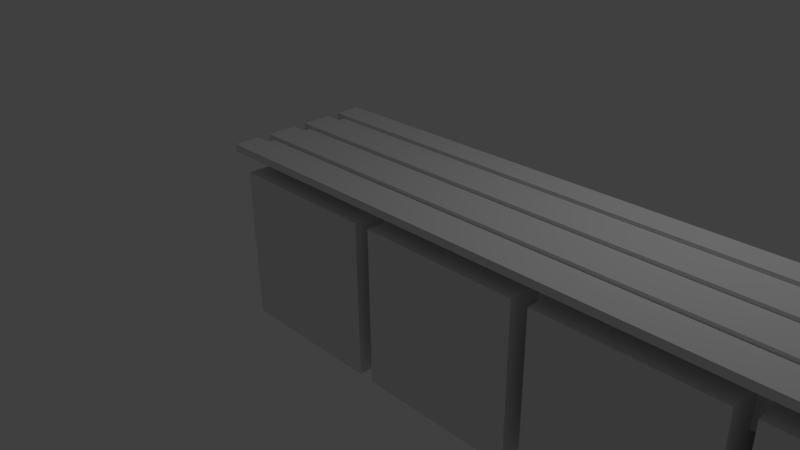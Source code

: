 # Source: locker_room_bench.blend  (saved by Blender 2.76.0; exported with 4.5.12 LTS)
import bpy
from mathutils import Matrix  # noqa: F401  (used for matrix-valued properties, if any)

bpy.ops.wm.read_factory_settings(use_empty=True)
scene = bpy.context.scene
scene.name = 'Scene'

# ---- collections
col_collection_1 = bpy.data.collections.new('Collection 1'); scene.collection.children.link(col_collection_1)

# ---- materials (node trees are filled in below, after node groups)
mat_material = bpy.data.materials.new('Material')
mat_material.alpha_threshold = 0.0
mat_material.use_transparent_shadow = False
mat_material.roughness = 0.5
mat_material.line_color = (0.0, 0.0, 0.0, 1.0)
mat_material_001 = bpy.data.materials.new('Material.001')
mat_material_001.alpha_threshold = 0.0
mat_material_001.use_transparent_shadow = False
mat_material_001.roughness = 0.5
mat_material_001.line_color = (0.0, 0.0, 0.0, 1.0)
mat_material_002 = bpy.data.materials.new('Material.002')
mat_material_002.alpha_threshold = 0.0
mat_material_002.use_transparent_shadow = False
mat_material_002.roughness = 0.5
mat_material_002.line_color = (0.0, 0.0, 0.0, 1.0)

# ---- material node trees

# ---- world
world_world = bpy.data.worlds.new('World'); scene.world = world_world
world_world.color = (0.05088, 0.05088, 0.05088)
world_world.use_sun_shadow = False
world_world.sun_shadow_jitter_overblur = 0.0
world_world.cycles.sampling_method = 'MANUAL'
world_world.cycles.sample_map_resolution = 256

# ---- cameras
cam_camera = bpy.data.cameras.new('Camera')
cam_camera.clip_end = 100.0
cam_camera.lens = 35.0
cam_camera.sensor_width = 32.0
cam_camera.sensor_height = 18.0
cam_camera.ortho_scale = 7.314
cam_camera.dof.focus_distance = 0.0
cam_camera.dof.aperture_fstop = 128.0

# ---- lights
light_lamp = bpy.data.lights.new('Lamp', 'POINT')
light_lamp.transmission_factor = 0.0
light_lamp.cutoff_distance = 30.0
light_lamp.energy = 100.0
light_lamp.shadow_buffer_clip_start = 1.001
light_lamp.shadow_soft_size = 0.1
light_lamp.shadow_maximum_resolution = 0.006
light_lamp.use_absolute_resolution = True
light_lamp.cycles.use_multiple_importance_sampling = False

# ---- meshes
me_cube_003 = bpy.data.meshes.new('Cube.003')
me_cube_003.from_pydata([(-1.0, -1.0, -1.0), (-1.0, -1.0, 1.0), (-1.0, 1.0, -1.0), (-1.0, 1.0, 1.0), (1.0, -1.0, -1.0), (1.0, -1.0, 1.0), (1.0, 1.0, -1.0), (1.0, 1.0, 1.0)], [], [(1, 3, 2, 0), (3, 7, 6, 2), (7, 5, 4, 6), (5, 1, 0, 4), (0, 2, 6, 4), (5, 7, 3, 1)])
me_cube_003.use_remesh_preserve_volume = False
me_cube_003.use_remesh_preserve_attributes = False
me_cube_003.use_mirror_vertex_groups = False
me_cube_003.update()
me_cube = bpy.data.meshes.new('Cube')
me_cube.from_pydata([(7.96, 1.0, -1.0), (7.96, -1.0, -1.0), (-1.0, -1.0, -1.0), (-1.0, 1.0, -1.0), (7.96, 1.0, -0.9066), (7.96, -1.0, -0.9066), (-1.0, -1.0, -0.9066), (-1.0, 1.0, -0.9066), (7.96, 0.6571, -1.0), (7.96, 0.4857, -1.0), (7.96, 0.08571, -1.0), (7.96, -0.08571, -1.0), (7.96, -0.4857, -1.0), (7.96, -0.6571, -1.0), (-1.0, -0.6571, -1.0), (-1.0, -0.4857, -1.0), (-1.0, -0.08571, -1.0), (-1.0, 0.08571, -1.0), (-1.0, 0.4857, -1.0), (-1.0, 0.6571, -1.0), (7.96, 0.6571, -0.9066), (7.96, 0.4857, -0.9066), (7.96, 0.08571, -0.9066), (7.96, -0.08571, -0.9066), (7.96, -0.4857, -0.9066), (7.96, -0.6571, -0.9066), (-1.0, -0.6571, -0.9066), (-1.0, -0.4857, -0.9066), (-1.0, -0.08571, -0.9066), (-1.0, 0.08571, -0.9066), (-1.0, 0.4857, -0.9066), (-1.0, 0.6571, -0.9066)], [], [(13, 1, 2, 14), (25, 26, 6, 5), (13, 25, 5, 1), (1, 5, 6, 2), (19, 31, 7, 3), (4, 0, 3, 7), (2, 6, 26, 14), (15, 27, 28, 16), (17, 29, 30, 18), (16, 28, 23, 11), (0, 4, 20, 8), (17, 10, 22, 29), (9, 21, 22, 10), (11, 23, 24, 12), (4, 7, 31, 20), (18, 30, 21, 9), (21, 30, 29, 22), (14, 26, 25, 13), (23, 28, 27, 24), (0, 8, 19, 3), (19, 8, 20, 31), (9, 10, 17, 18), (15, 12, 24, 27), (11, 12, 15, 16)])
_uv = me_cube.uv_layers.new(name='UVMap')
_uv.uv.foreach_set('vector', [-6.774, 0.5894, 7.774, 0.5894, 7.774, 0.4106, -6.774, 0.4106, -6.774, 0.5894, 7.774, 0.5894, 7.774, 0.4106, -6.774, 0.4106, -6.774, 0.5894, 7.774, 0.5894, 7.774, 0.4106, -6.774, 0.4106, -6.774, 0.5894, 7.774, 0.5894, 7.774, 0.4106, -6.774, 0.4106, -6.774, 0.5894, 7.774, 0.5894, 7.774, 0.4106, -6.774, 0.4106, -6.774, 0.5894, 7.774, 0.5894, 7.774, 0.4106, -6.774, 0.4106, -6.774, 0.5894, 7.774, 0.5894, 7.774, 0.4106, -6.774, 0.4106, -6.774, 0.5894, 7.774, 0.5894, 7.774, 0.4106, -6.774, 0.4106, -6.774, 0.5894, 7.774, 0.5894, 7.774, 0.4106, -6.774, 0.4106, -6.774, 0.5894, 7.774, 0.5894, 7.774, 0.4106, -6.774, 0.4106, -6.774, 0.5894, 7.774, 0.5894, 7.774, 0.4106, -6.774, 0.4106, -6.774, 0.5894, 7.774, 0.5894, 7.774, 0.4106, -6.774, 0.4106, -6.774, 0.5894, 7.774, 0.5894, 7.774, 0.4106, -6.774, 0.4106, -6.774, 0.5894, 7.774, 0.5894, 7.774, 0.4106, -6.774, 0.4106, -6.774, 0.5894, 7.774, 0.5894, 7.774, 0.4106, -6.774, 0.4106, -6.774, 0.5894, 7.774, 0.5894, 7.774, 0.4106, -6.774, 0.4106, -6.774, 0.5894, 7.774, 0.5894, 7.774, 0.4106, -6.774, 0.4106, -6.774, 0.5894, 7.774, 0.5894, 7.774, 0.4106, -6.774, 0.4106, -6.774, 0.5894, 7.774, 0.5894, 7.774, 0.4106, -6.774, 0.4106, -6.774, 0.5894, 7.774, 0.5894, 7.774, 0.4106, -6.774, 0.4106, -6.774, 0.5894, 7.774, 0.5894, 7.774, 0.4106, -6.774, 0.4106, -6.774, 0.5894, 7.774, 0.5894, 7.774, 0.4106, -6.774, 0.4106, -6.774, 0.5894, 7.774, 0.5894, 7.774, 0.4106, -6.774, 0.4106, -6.774, 0.5894, 7.774, 0.5894, 7.774, 0.4106, -6.774, 0.4106])
me_cube.materials.append(mat_material)
me_cube.use_remesh_preserve_volume = False
me_cube.use_remesh_preserve_attributes = False
me_cube.use_mirror_vertex_groups = False
me_cube.update()
me_cube_001 = bpy.data.meshes.new('Cube.001')
me_cube_001.from_pydata([(7.96, 1.0, -1.0), (7.96, 0.7398, -1.0), (7.718, 0.7398, -1.0), (7.718, 1.0, -1.0), (7.96, 1.0, -0.3469), (7.718, 1.0, -0.5446), (5.825, 1.0, -0.5446), (5.825, 1.0, -1.0), (5.636, 1.0, -1.0), (5.636, 1.0, -0.5446), (3.743, 1.0, -0.5446), (3.743, 1.0, -1.0), (3.553, 1.0, -1.0), (3.553, 1.0, -0.5446), (1.66, 1.0, -0.5446), (1.66, 1.0, -1.0), (1.471, 1.0, -1.0), (1.471, 1.0, -0.5446), (-0.4227, 1.0, -0.5446), (-0.4227, 1.0, -1.0), (-0.6208, 1.0, -1.0), (-0.6208, 1.0, -0.3469), (7.96, 0.7398, -0.3469), (-0.6208, 0.7398, -0.3469), (-0.6208, 0.7398, -1.0), (-0.4227, 0.7398, -1.0), (-0.4227, 0.7398, -0.5446), (1.471, 0.7398, -0.5446), (1.471, 0.7398, -1.0), (1.66, 0.7398, -1.0), (1.66, 0.7398, -0.5446), (3.553, 0.7398, -0.5446), (3.553, 0.7398, -1.0), (3.743, 0.7398, -1.0), (3.743, 0.7398, -0.5446), (5.636, 0.7398, -0.5446), (5.636, 0.7398, -1.0), (5.825, 0.7398, -1.0), (5.825, 0.7398, -0.5446), (7.718, 0.7398, -0.5446), (-0.6125, 1.296, -0.3469), (7.96, 1.296, -0.3469), (7.96, 1.0, -0.3198), (7.96, 0.7398, -0.3198), (7.96, 0.08774, -0.3469), (-0.6161, 0.08774, -0.3469), (7.96, 1.296, -0.3198), (-0.6125, 1.296, -0.3198), (-0.6125, 0.7398, -0.3198), (-0.6125, 1.0, -0.3198), (7.96, 0.08774, -0.3198), (-0.6125, 0.08774, -0.3146), (-0.6208, 0.08774, -0.3198), (7.96, 0.08774, -0.3198), (7.96, 0.08774, -1.0), (7.718, 0.08774, -1.0), (7.718, 0.08774, -0.5446), (5.825, 0.08774, -0.5446), (5.825, 0.08774, -1.0), (5.636, 0.08774, -1.0), (5.636, 0.08774, -0.5446), (3.743, 0.08774, -0.5446), (3.743, 0.08774, -1.0), (3.553, 0.08774, -1.0), (3.553, 0.08774, -0.5446), (1.66, 0.08774, -0.5446), (1.66, 0.08774, -1.0), (1.471, 0.08774, -1.0), (1.471, 0.08774, -0.5446), (-0.4227, 0.08774, -0.5446), (-0.4227, 0.08774, -1.0), (-0.6208, 0.08774, -1.0), (-0.6125, 0.08774, -0.3198), (-0.6208, -0.1725, -1.0), (-0.6208, -0.1725, -0.3198), (7.96, -0.1725, -0.3198), (7.96, -0.1725, -0.3198), (7.96, -0.1725, -0.3416), (7.96, -0.1725, -1.0), (7.718, -0.1725, -1.0), (5.825, -0.1725, -1.0), (5.636, -0.1725, -1.0), (3.743, -0.1725, -1.0), (3.553, -0.1725, -1.0), (1.66, -0.1725, -1.0), (1.471, -0.1725, -1.0), (-0.4227, -0.1725, -1.0), (7.337, -0.1725, -0.3416), (7.337, -0.1725, -0.3469), (-0.6143, -0.1725, -0.3469), (-0.6125, -0.1725, -0.3307), (-0.6125, -0.1725, -0.3198), (-0.4227, -0.1725, -0.5446), (1.471, -0.1725, -0.5446), (1.66, -0.1725, -0.5446), (3.553, -0.1725, -0.5446), (3.743, -0.1725, -0.5446), (5.636, -0.1725, -0.5446), (5.825, -0.1725, -0.5446), (7.718, -0.1725, -0.5446), (7.96, -0.4341, -0.3198), (-0.6125, -0.4341, -0.3198), (-0.6125, -0.4341, -0.3469)], [], [(0, 1, 2, 3), (4, 0, 3, 5, 6, 7, 8, 9, 10, 11, 12, 13, 14, 15, 16, 17, 18, 19, 20, 21), (0, 4, 22, 1), (1, 22, 23, 24, 25, 26, 27, 28, 29, 30, 31, 32, 33, 34, 35, 36, 37, 38, 39, 2), (4, 21, 40, 41), (37, 36, 8, 7), (33, 32, 12, 11), (29, 28, 16, 15), (25, 24, 20, 19), (24, 23, 21, 20), (4, 42, 43, 22), (23, 22, 44, 45), (42, 4, 41, 46), (46, 41, 40, 47), (23, 48, 49, 21), (42, 49, 48, 43), (22, 43, 50, 44), (48, 23, 45, 51), (52, 45, 44, 50, 53, 54, 55, 56, 57, 58, 59, 60, 61, 62, 63, 64, 65, 66, 67, 68, 69, 70, 71), (49, 42, 46, 47), (49, 47, 40, 21), (43, 48, 72, 50), (48, 51, 72), (52, 53, 50, 72, 51, 45), (73, 74, 52, 71), (54, 53, 75, 76, 77, 78), (54, 78, 79, 55), (80, 81, 59, 58), (82, 83, 63, 62), (84, 85, 67, 66), (86, 73, 71, 70), (53, 52, 74, 75), (78, 77, 87, 88, 89, 90, 91, 76, 75, 74, 73, 86, 92, 93, 85, 84, 94, 95, 83, 82, 96, 97, 81, 80, 98, 99, 79), (76, 100, 77), (77, 100, 101, 87), (87, 101, 102, 88), (88, 102, 89), (89, 102, 90), (90, 102, 101, 91), (91, 101, 100, 76), (98, 80, 58, 57), (99, 98, 57, 56), (56, 55, 79, 99), (38, 37, 7, 6), (39, 38, 6, 5), (5, 3, 2, 39), (96, 82, 62, 61), (97, 96, 61, 60), (60, 59, 81, 97), (34, 33, 11, 10), (35, 34, 10, 9), (9, 8, 36, 35), (94, 84, 66, 65), (95, 94, 65, 64), (64, 63, 83, 95), (30, 29, 15, 14), (31, 30, 14, 13), (13, 12, 32, 31), (92, 86, 70, 69), (93, 92, 69, 68), (68, 67, 85, 93), (26, 25, 19, 18), (27, 26, 18, 17), (17, 16, 28, 27)])
me_cube_001.polygons.foreach_set('material_index', [0, 0, 0, 0, 0, 0, 0, 0, 0, 0, 0, 0, 0, 0, 0, 0, 0, 0, 1, 0, 0, 0, 0, 1, 1, 1, 1, 1, 1, 1, 1, 1, 1, 0, 0, 0, 0, 0, 0, 0, 0, 0, 0, 0, 0, 0, 0, 0, 0, 0, 0, 0, 0, 0, 0, 0, 0, 0, 0, 0, 0, 0, 0, 0])
_uv = me_cube_001.uv_layers.new(name='UVMap')
_uv.uv.foreach_set('vector', [0.2795, 0.2795, 0.7205, 0.2795, 0.7205, 0.7205, 0.2795, 0.7205, 0.5, 0.7205, 0.5682, 0.7097, 0.6296, 0.6784, 0.6784, 0.6296, 0.7097, 0.5682, 0.7205, 0.5, 0.7097, 0.4318, 0.6784, 0.3704, 0.6296, 0.3216, 0.5682, 0.2903, 0.5, 0.2795, 0.4318, 0.2903, 0.3704, 0.3216, 0.3216, 0.3704, 0.2903, 0.4318, 0.2795, 0.5, 0.2903, 0.5682, 0.3216, 0.6296, 0.3704, 0.6784, 0.4318, 0.7097, 0.2795, 0.2795, 0.7205, 0.2795, 0.7205, 0.7205, 0.2795, 0.7205, 0.5, 0.7205, 0.5682, 0.7097, 0.6296, 0.6784, 0.6784, 0.6296, 0.7097, 0.5682, 0.7205, 0.5, 0.7097, 0.4318, 0.6784, 0.3704, 0.6296, 0.3216, 0.5682, 0.2903, 0.5, 0.2795, 0.4318, 0.2903, 0.3704, 0.3216, 0.3216, 0.3704, 0.2903, 0.4318, 0.2795, 0.5, 0.2903, 0.5682, 0.3216, 0.6296, 0.3704, 0.6784, 0.4318, 0.7097, 0.2795, 0.2795, 0.7205, 0.2795, 0.7205, 0.7205, 0.2795, 0.7205, 0.2795, 0.2795, 0.7205, 0.2795, 0.7205, 0.7205, 0.2795, 0.7205, 0.2795, 0.2795, 0.7205, 0.2795, 0.7205, 0.7205, 0.2795, 0.7205, 0.2795, 0.2795, 0.7205, 0.2795, 0.7205, 0.7205, 0.2795, 0.7205, 0.2795, 0.2795, 0.7205, 0.2795, 0.7205, 0.7205, 0.2795, 0.7205, 0.2795, 0.2795, 0.7205, 0.2795, 0.7205, 0.7205, 0.2795, 0.7205, 0.2795, 0.2795, 0.7205, 0.2795, 0.7205, 0.7205, 0.2795, 0.7205, 0.2795, 0.2795, 0.7205, 0.2795, 0.7205, 0.7205, 0.2795, 0.7205, 0.2795, 0.2795, 0.7205, 0.2795, 0.7205, 0.7205, 0.2795, 0.7205, 0.2795, 0.2795, 0.7205, 0.2795, 0.7205, 0.7205, 0.2795, 0.7205, 0.2795, 0.2795, 0.7205, 0.2795, 0.7205, 0.7205, 0.2795, 0.7205, 0.2795, 0.2795, 0.7205, 0.2795, 0.7205, 0.7205, 0.2795, 0.7205, 0.2795, 0.2795, 0.7205, 0.2795, 0.7205, 0.7205, 0.2795, 0.7205, 0.2795, 0.2795, 0.7205, 0.2795, 0.7205, 0.7205, 0.2795, 0.7205, 0.5, 0.7205, 0.5595, 0.7124, 0.6146, 0.6884, 0.6612, 0.6505, 0.6958, 0.6015, 0.7159, 0.5449, 0.72, 0.4849, 0.7078, 0.4261, 0.6802, 0.3728, 0.6392, 0.3289, 0.5879, 0.2977, 0.53, 0.2815, 0.47, 0.2815, 0.4121, 0.2977, 0.3608, 0.3289, 0.3198, 0.3728, 0.2922, 0.4261, 0.28, 0.4849, 0.2841, 0.5449, 0.3042, 0.6015, 0.3388, 0.6505, 0.3854, 0.6884, 0.4405, 0.7124, -5.326, 0.403, 6.326, 0.403, 6.326, 0.597, -5.326, 0.597, 0.2795, 0.2795, 0.7205, 0.2795, 0.7205, 0.7205, 0.2795, 0.7205, -5.326, 0.403, 6.326, 0.403, 6.326, 0.597, -5.326, 0.597, 0.2795, 0.2795, 0.7205, 0.2795, 0.7205, 0.7205, 0.5, 0.7205, 0.691, 0.6103, 0.691, 0.3897, 0.5, 0.2795, 0.309, 0.3897, 0.309, 0.6103, 0.2795, 0.2795, 0.7205, 0.2795, 0.7205, 0.7205, 0.2795, 0.7205, 0.5, 0.7205, 0.691, 0.6103, 0.691, 0.3897, 0.5, 0.2795, 0.309, 0.3897, 0.309, 0.6103, 0.2795, 0.2795, 0.7205, 0.2795, 0.7205, 0.7205, 0.2795, 0.7205, 0.2795, 0.2795, 0.7205, 0.2795, 0.7205, 0.7205, 0.2795, 0.7205, 0.2795, 0.2795, 0.7205, 0.2795, 0.7205, 0.7205, 0.2795, 0.7205, 0.2795, 0.2795, 0.7205, 0.2795, 0.7205, 0.7205, 0.2795, 0.7205, 0.2795, 0.2795, 0.7205, 0.2795, 0.7205, 0.7205, 0.2795, 0.7205, -5.326, 0.403, 6.326, 0.403, 6.326, 0.597, -5.326, 0.597, 0.5, 0.7205, 0.5509, 0.7146, 0.599, 0.6971, 0.6418, 0.6689, 0.6769, 0.6317, 0.7025, 0.5874, 0.7172, 0.5383, 0.7202, 0.4872, 0.7113, 0.4367, 0.691, 0.3897, 0.6604, 0.3487, 0.6212, 0.3157, 0.5754, 0.2928, 0.5256, 0.2809, 0.4744, 0.2809, 0.4246, 0.2928, 0.3788, 0.3157, 0.3396, 0.3487, 0.309, 0.3897, 0.2887, 0.4367, 0.2798, 0.4872, 0.2828, 0.5383, 0.2975, 0.5874, 0.3231, 0.6317, 0.3582, 0.6689, 0.401, 0.6971, 0.4491, 0.7146, 0.2795, 0.2795, 0.7205, 0.2795, 0.7205, 0.7205, 0.2795, 0.2795, 0.7205, 0.2795, 0.7205, 0.7205, 0.2795, 0.7205, 0.2795, 0.2795, 0.7205, 0.2795, 0.7205, 0.7205, 0.2795, 0.7205, 0.2795, 0.2795, 0.7205, 0.2795, 0.7205, 0.7205, 0.2795, 0.2795, 0.7205, 0.2795, 0.7205, 0.7205, 0.2795, 0.2795, 0.7205, 0.2795, 0.7205, 0.7205, 0.2795, 0.7205, 0.2795, 0.2795, 0.7205, 0.2795, 0.7205, 0.7205, 0.2795, 0.7205, 0.2795, 0.2795, 0.7205, 0.2795, 0.7205, 0.7205, 0.2795, 0.7205, 0.2795, 0.2795, 0.7205, 0.2795, 0.7205, 0.7205, 0.2795, 0.7205, 0.2795, 0.2795, 0.7205, 0.2795, 0.7205, 0.7205, 0.2795, 0.7205, 0.2795, 0.2795, 0.7205, 0.2795, 0.7205, 0.7205, 0.2795, 0.7205, 0.2795, 0.2795, 0.7205, 0.2795, 0.7205, 0.7205, 0.2795, 0.7205, 0.2795, 0.2795, 0.7205, 0.2795, 0.7205, 0.7205, 0.2795, 0.7205, 0.2795, 0.2795, 0.7205, 0.2795, 0.7205, 0.7205, 0.2795, 0.7205, 0.2795, 0.2795, 0.7205, 0.2795, 0.7205, 0.7205, 0.2795, 0.7205, 0.2795, 0.2795, 0.7205, 0.2795, 0.7205, 0.7205, 0.2795, 0.7205, 0.2795, 0.2795, 0.7205, 0.2795, 0.7205, 0.7205, 0.2795, 0.7205, 0.2795, 0.2795, 0.7205, 0.2795, 0.7205, 0.7205, 0.2795, 0.7205, 0.2795, 0.2795, 0.7205, 0.2795, 0.7205, 0.7205, 0.2795, 0.7205, 0.2795, 0.2795, 0.7205, 0.2795, 0.7205, 0.7205, 0.2795, 0.7205, 0.2795, 0.2795, 0.7205, 0.2795, 0.7205, 0.7205, 0.2795, 0.7205, 0.2795, 0.2795, 0.7205, 0.2795, 0.7205, 0.7205, 0.2795, 0.7205, 0.2795, 0.2795, 0.7205, 0.2795, 0.7205, 0.7205, 0.2795, 0.7205, 0.2795, 0.2795, 0.7205, 0.2795, 0.7205, 0.7205, 0.2795, 0.7205, 0.2795, 0.2795, 0.7205, 0.2795, 0.7205, 0.7205, 0.2795, 0.7205, 0.2795, 0.2795, 0.7205, 0.2795, 0.7205, 0.7205, 0.2795, 0.7205, 0.2795, 0.2795, 0.7205, 0.2795, 0.7205, 0.7205, 0.2795, 0.7205, 0.2795, 0.2795, 0.7205, 0.2795, 0.7205, 0.7205, 0.2795, 0.7205, 0.2795, 0.2795, 0.7205, 0.2795, 0.7205, 0.7205, 0.2795, 0.7205, 0.2795, 0.2795, 0.7205, 0.2795, 0.7205, 0.7205, 0.2795, 0.7205, 0.2795, 0.2795, 0.7205, 0.2795, 0.7205, 0.7205, 0.2795, 0.7205])
me_cube_001.materials.append(mat_material_001)
me_cube_001.materials.append(mat_material_002)
me_cube_001.use_remesh_preserve_volume = False
me_cube_001.use_remesh_preserve_attributes = False
me_cube_001.use_mirror_vertex_groups = False
me_cube_001.update()

# ---- objects
ob_cut_bue = bpy.data.objects.new('cut bue', me_cube_003)
ob_cube = bpy.data.objects.new('Cube', me_cube)
ob_lamp = bpy.data.objects.new('Lamp', light_lamp)
ob_camera = bpy.data.objects.new('Camera', cam_camera)
ob_cube_001 = bpy.data.objects.new('Cube.001', me_cube_001)

# ---- transforms, parenting, visibility, modifiers, constraints
ob_cut_bue.location = (6.509, -0.04527, 0.123)
ob_cut_bue.hide_viewport = True
ob_cut_bue.lineart.crease_threshold = 0.0
_m = ob_cut_bue.modifiers.new('Array', 'ARRAY')
_m.count = 4
_m.constant_offset_displace = (0.0, 0.0, 0.0)
_m.relative_offset_displace = (-1.1, 0.0, 0.0)
ob_cube.location = (-0.3632, 0.0, 2.327)
ob_cube.scale = (1.056, 1.0, 1.03)
ob_cube.lock_rotations_4d = False
ob_cube.empty_display_type = 'ARROWS'
ob_cube.lineart.crease_threshold = 0.0
ob_lamp.location = (4.076, 1.005, 5.904)
ob_lamp.rotation_euler = (0.6503, 0.05522, 1.866)
ob_lamp.lock_rotations_4d = False
ob_lamp.empty_display_type = 'ARROWS'
ob_lamp.color = (0.0, 0.0, 0.0, 0.0)
ob_lamp.lineart.crease_threshold = 0.0
ob_camera.location = (7.481, -6.508, 5.344)
ob_camera.rotation_euler = (1.109, 0.01082, 0.8149)
ob_camera.lock_rotations_4d = False
ob_camera.empty_display_type = 'ARROWS'
ob_camera.color = (0.0, 0.0, 0.0, 0.0)
ob_camera.display_type = 'WIRE'
ob_camera.lineart.crease_threshold = 0.0
ob_cube_001.location = (-0.6444, -0.4577, 1.668)
ob_cube_001.scale = (1.056, 1.0, 1.0)
ob_cube_001.lock_rotations_4d = False
ob_cube_001.empty_display_type = 'ARROWS'
ob_cube_001.lineart.crease_threshold = 0.0

# ---- collection membership
col_collection_1.objects.link(ob_cut_bue)
col_collection_1.objects.link(ob_cube)
col_collection_1.objects.link(ob_lamp)
col_collection_1.objects.link(ob_camera)
col_collection_1.objects.link(ob_cube_001)

# ---- scene / render settings (as saved in the file)
scene.camera = ob_camera
scene.frame_start = 1; scene.frame_end = 250; scene.frame_set(1)
scene.render.engine = 'BLENDER_EEVEE_NEXT'
scene.render.resolution_percentage = 50
scene.render.dither_intensity = 0.0
scene.cycles.use_denoising = False
scene.cycles.samples = 10
scene.cycles.sampling_pattern = 'TABULATED_SOBOL'
scene.cycles.light_sampling_threshold = 0.0
scene.cycles.use_adaptive_sampling = False
scene.cycles.use_light_tree = False
scene.cycles.blur_glossy = 0.0
scene.cycles.pixel_filter_type = 'GAUSSIAN'
scene.cycles.sample_clamp_indirect = 0.0
scene.view_settings.view_transform = 'Standard'
bpy.context.view_layer.update()
